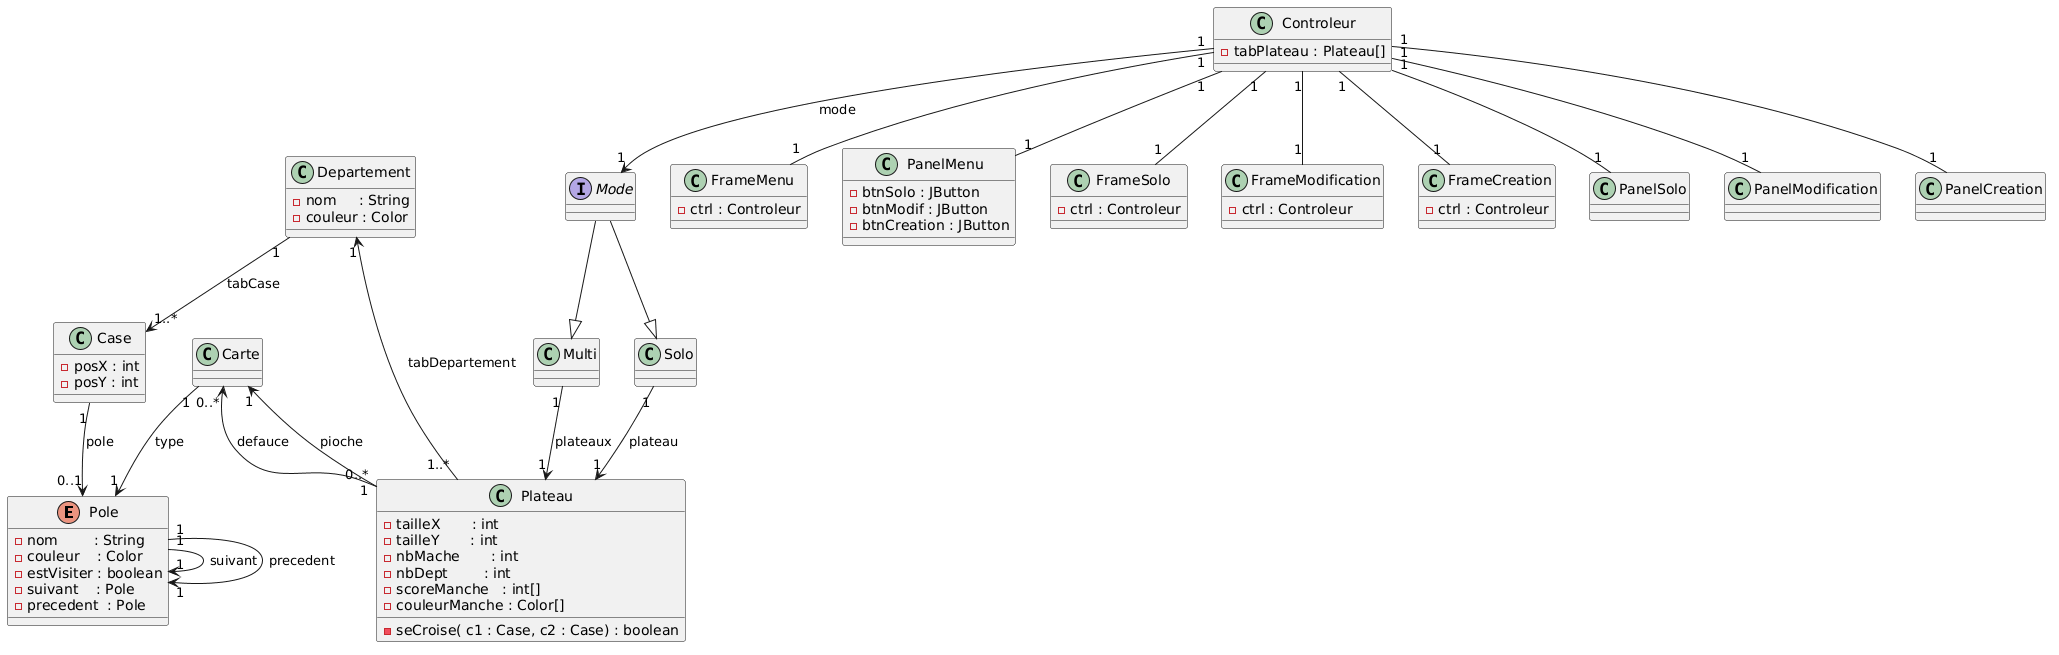

The diagram above was rendered by PlantUML. Its source (embedded in the PNG):
@startuml
enum Pole
{
    - nom        : String
    - couleur    : Color
    - estVisiter : boolean
    - suivant    : Pole
    - precedent  : Pole
}

Pole "1" --> "1" Pole : suivant
Pole "1" --> "1" Pole : precedent

class Case
{
    - posX : int
    - posY : int
}

Case "1" --> "0..1" Pole : pole 

class Departement
{
    - nom     : String
    - couleur : Color
}

Departement "1" --> "1..*" Case : tabCase
Departement "1" <-- "1..*" Plateau : tabDepartement

class Carte
{
    
}

Carte "1"    --> "1"    Pole    : type 
Carte "1"    <-- "0..*" Plateau : pioche
Carte "0..*" <-- "1"    Plateau : defauce

class Plateau
{
    - tailleX       : int
    - tailleY       : int
    - nbMache       : int
    - nbDept        : int
    - scoreManche   : int[]
    - couleurManche : Color[]

    - seCroise( c1 : Case, c2 : Case) : boolean
}

class Multi
{
    
}

Multi "1" --> "1" Plateau : plateaux

class Solo
{
    
}

Solo "1"--> "1" Plateau : plateau

interface Mode
{
    
}

Mode --|> Solo
Mode --|> Multi

class Controleur
{
    - tabPlateau : Plateau[]
}

Controleur "1" --> "1" Mode : mode

class FrameMenu
{
    - ctrl : Controleur
}

class PanelMenu
{
    - btnSolo : JButton
    - btnModif : JButton
    - btnCreation : JButton
}

class FrameSolo
{
    - ctrl : Controleur
}

class PanelMenu
{
}

class FrameModification
{
    - ctrl : Controleur
}

class PanelMenu
{
}

class FrameCreation
{
    - ctrl : Controleur
}

class PanelMenu
{
}


Controleur "1" -- "1" FrameMenu
Controleur "1" -- "1" FrameSolo 
Controleur "1" -- "1" FrameModification 
Controleur "1" -- "1" FrameCreation

Controleur "1" -- "1" PanelMenu
Controleur "1" -- "1" PanelSolo 
Controleur "1" -- "1" PanelModification 
Controleur "1" -- "1" PanelCreation
@enduml